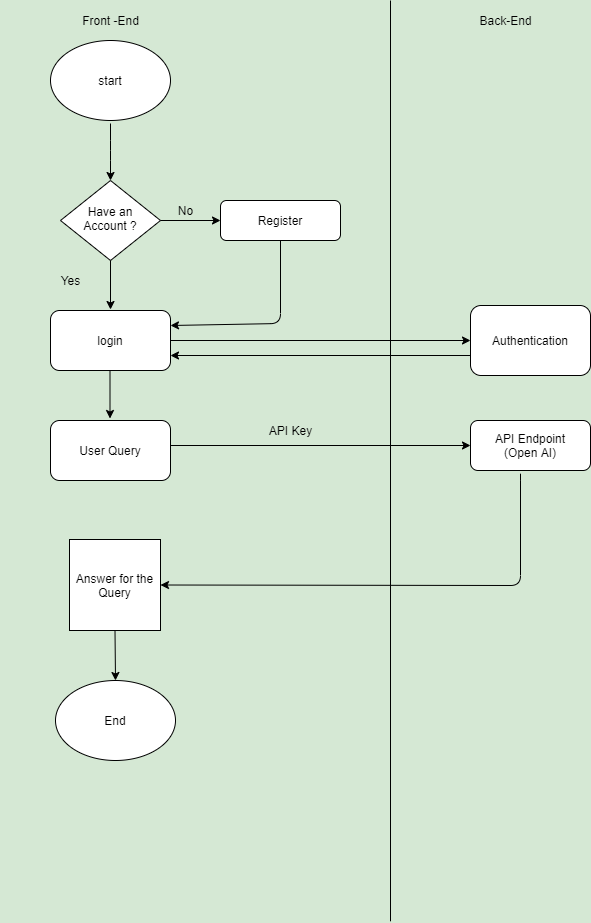

The diagram above was exported from draw.io. Its source (the exported page's mxGraphModel, read from the mxfile embedded in the PNG):
<mxGraphModel dx="1024" dy="592" grid="1" gridSize="10" guides="1" tooltips="1" connect="1" arrows="1" fold="1" page="1" pageScale="1" pageWidth="827" pageHeight="1169" background="#D5E8D4" math="0" shadow="0">
  <root>
    <mxCell id="WIyWlLk6GJQsqaUBKTNV-0" />
    <mxCell id="WIyWlLk6GJQsqaUBKTNV-1" parent="WIyWlLk6GJQsqaUBKTNV-0" />
    <mxCell id="WIyWlLk6GJQsqaUBKTNV-6" value="Have an Account ?" style="rhombus;whiteSpace=wrap;html=1;shadow=0;fontFamily=Helvetica;fontSize=12;align=center;strokeWidth=1;spacing=6;spacingTop=-4;" parent="WIyWlLk6GJQsqaUBKTNV-1" vertex="1">
      <mxGeometry x="170" y="180" width="100" height="80" as="geometry" />
    </mxCell>
    <mxCell id="WIyWlLk6GJQsqaUBKTNV-7" value="Register" style="rounded=1;whiteSpace=wrap;html=1;fontSize=12;glass=0;strokeWidth=1;shadow=0;" parent="WIyWlLk6GJQsqaUBKTNV-1" vertex="1">
      <mxGeometry x="330" y="200" width="120" height="40" as="geometry" />
    </mxCell>
    <mxCell id="KnueLuntd3xb26BV4b2w-0" value="start" style="ellipse;whiteSpace=wrap;html=1;" parent="WIyWlLk6GJQsqaUBKTNV-1" vertex="1">
      <mxGeometry x="160" y="40" width="120" height="80" as="geometry" />
    </mxCell>
    <mxCell id="KnueLuntd3xb26BV4b2w-12" value="login" style="rounded=1;whiteSpace=wrap;html=1;fontSize=12;glass=0;strokeWidth=1;shadow=0;" parent="WIyWlLk6GJQsqaUBKTNV-1" vertex="1">
      <mxGeometry x="160" y="310" width="120" height="60" as="geometry" />
    </mxCell>
    <mxCell id="KnueLuntd3xb26BV4b2w-25" value="API Endpoint&lt;br&gt;(Open AI)" style="rounded=1;whiteSpace=wrap;html=1;fontSize=12;glass=0;strokeWidth=1;shadow=0;" parent="WIyWlLk6GJQsqaUBKTNV-1" vertex="1">
      <mxGeometry x="580" y="420" width="120" height="50" as="geometry" />
    </mxCell>
    <mxCell id="KnueLuntd3xb26BV4b2w-33" value="&lt;span style=&quot;color: rgba(0 , 0 , 0 , 0) ; font-family: monospace ; font-size: 0px&quot;&gt;%3CmxGraphModel%3E%3Croot%3E%3CmxCell%20id%3D%220%22%2F%3E%3CmxCell%20id%3D%221%22%20parent%3D%220%22%2F%3E%3CmxCell%20id%3D%222%22%20value%3D%22%22%20style%3D%22endArrow%3Dclassic%3Bhtml%3D1%3B%22%20edge%3D%221%22%20parent%3D%221%22%3E%3CmxGeometry%20width%3D%2250%22%20height%3D%2250%22%20relative%3D%221%22%20as%3D%22geometry%22%3E%3CmxPoint%20x%3D%22370%22%20y%3D%22380%22%20as%3D%22sourcePoint%22%2F%3E%3CmxPoint%20x%3D%22420%22%20y%3D%22330%22%20as%3D%22targetPoint%22%2F%3E%3CArray%20as%3D%22points%22%3E%3CmxPoint%20x%3D%22360%22%20y%3D%22390%22%2F%3E%3CmxPoint%20x%3D%22390%22%20y%3D%22370%22%2F%3E%3C%2FArray%3E%3C%2FmxGeometry%3E%3C%2FmxCell%3E%3C%2Froot%3E%3C%2FmxGraphModel%3E&lt;/span&gt;" style="text;html=1;align=center;verticalAlign=middle;resizable=0;points=[];autosize=1;" parent="WIyWlLk6GJQsqaUBKTNV-1" vertex="1">
      <mxGeometry x="110" y="540" width="20" height="20" as="geometry" />
    </mxCell>
    <mxCell id="KnueLuntd3xb26BV4b2w-52" value="Answer for the Query" style="whiteSpace=wrap;html=1;aspect=fixed;" parent="WIyWlLk6GJQsqaUBKTNV-1" vertex="1">
      <mxGeometry x="179" y="539" width="91" height="91" as="geometry" />
    </mxCell>
    <mxCell id="KnueLuntd3xb26BV4b2w-59" value="End" style="ellipse;whiteSpace=wrap;html=1;" parent="WIyWlLk6GJQsqaUBKTNV-1" vertex="1">
      <mxGeometry x="165" y="680" width="120" height="80" as="geometry" />
    </mxCell>
    <mxCell id="KnueLuntd3xb26BV4b2w-61" value="" style="endArrow=classic;html=1;entryX=0.5;entryY=0;entryDx=0;entryDy=0;" parent="WIyWlLk6GJQsqaUBKTNV-1" target="WIyWlLk6GJQsqaUBKTNV-6" edge="1">
      <mxGeometry width="50" height="50" relative="1" as="geometry">
        <mxPoint x="220" y="123" as="sourcePoint" />
        <mxPoint x="213" y="170" as="targetPoint" />
        <Array as="points">
          <mxPoint x="220" y="150" />
        </Array>
      </mxGeometry>
    </mxCell>
    <mxCell id="KnueLuntd3xb26BV4b2w-62" value="" style="endArrow=classic;html=1;exitX=1;exitY=0.5;exitDx=0;exitDy=0;entryX=0;entryY=0.5;entryDx=0;entryDy=0;" parent="WIyWlLk6GJQsqaUBKTNV-1" source="WIyWlLk6GJQsqaUBKTNV-6" target="WIyWlLk6GJQsqaUBKTNV-7" edge="1">
      <mxGeometry width="50" height="50" relative="1" as="geometry">
        <mxPoint x="370" y="210" as="sourcePoint" />
        <mxPoint x="420" y="160" as="targetPoint" />
      </mxGeometry>
    </mxCell>
    <mxCell id="KnueLuntd3xb26BV4b2w-63" value="" style="endArrow=classic;html=1;exitX=0.5;exitY=1;exitDx=0;exitDy=0;" parent="WIyWlLk6GJQsqaUBKTNV-1" source="WIyWlLk6GJQsqaUBKTNV-6" edge="1">
      <mxGeometry width="50" height="50" relative="1" as="geometry">
        <mxPoint x="200" y="300" as="sourcePoint" />
        <mxPoint x="220" y="309" as="targetPoint" />
      </mxGeometry>
    </mxCell>
    <mxCell id="KnueLuntd3xb26BV4b2w-64" value="" style="endArrow=classic;html=1;exitX=0.5;exitY=1;exitDx=0;exitDy=0;entryX=1;entryY=0.25;entryDx=0;entryDy=0;" parent="WIyWlLk6GJQsqaUBKTNV-1" source="WIyWlLk6GJQsqaUBKTNV-7" target="KnueLuntd3xb26BV4b2w-12" edge="1">
      <mxGeometry width="50" height="50" relative="1" as="geometry">
        <mxPoint x="370" y="210" as="sourcePoint" />
        <mxPoint x="290" y="320" as="targetPoint" />
        <Array as="points">
          <mxPoint x="390" y="323" />
        </Array>
      </mxGeometry>
    </mxCell>
    <mxCell id="KnueLuntd3xb26BV4b2w-65" value="" style="endArrow=classic;html=1;entryX=0.5;entryY=0;entryDx=0;entryDy=0;" parent="WIyWlLk6GJQsqaUBKTNV-1" edge="1">
      <mxGeometry width="50" height="50" relative="1" as="geometry">
        <mxPoint x="219.5" y="370" as="sourcePoint" />
        <mxPoint x="219.5" y="418" as="targetPoint" />
      </mxGeometry>
    </mxCell>
    <mxCell id="KnueLuntd3xb26BV4b2w-69" value="No" style="text;html=1;align=center;verticalAlign=middle;resizable=0;points=[];autosize=1;" parent="WIyWlLk6GJQsqaUBKTNV-1" vertex="1">
      <mxGeometry x="280" y="200" width="30" height="20" as="geometry" />
    </mxCell>
    <mxCell id="KnueLuntd3xb26BV4b2w-70" value="Yes" style="text;html=1;align=center;verticalAlign=middle;resizable=0;points=[];autosize=1;" parent="WIyWlLk6GJQsqaUBKTNV-1" vertex="1">
      <mxGeometry x="165" y="270" width="30" height="20" as="geometry" />
    </mxCell>
    <mxCell id="kEVHxA6raCR9jW1vZ5iz-0" value="Front -End" style="text;html=1;align=center;verticalAlign=middle;resizable=0;points=[];autosize=1;" vertex="1" parent="WIyWlLk6GJQsqaUBKTNV-1">
      <mxGeometry x="185" y="10" width="70" height="20" as="geometry" />
    </mxCell>
    <mxCell id="kEVHxA6raCR9jW1vZ5iz-1" value="Back-End" style="text;html=1;align=center;verticalAlign=middle;resizable=0;points=[];autosize=1;" vertex="1" parent="WIyWlLk6GJQsqaUBKTNV-1">
      <mxGeometry x="580" y="10" width="70" height="20" as="geometry" />
    </mxCell>
    <mxCell id="kEVHxA6raCR9jW1vZ5iz-2" value="Authentication" style="rounded=1;whiteSpace=wrap;html=1;" vertex="1" parent="WIyWlLk6GJQsqaUBKTNV-1">
      <mxGeometry x="580" y="305" width="120" height="70" as="geometry" />
    </mxCell>
    <mxCell id="kEVHxA6raCR9jW1vZ5iz-5" value="" style="endArrow=none;html=1;" edge="1" parent="WIyWlLk6GJQsqaUBKTNV-1">
      <mxGeometry width="50" height="50" relative="1" as="geometry">
        <mxPoint x="500" y="920.7999877929688" as="sourcePoint" />
        <mxPoint x="500" as="targetPoint" />
      </mxGeometry>
    </mxCell>
    <mxCell id="kEVHxA6raCR9jW1vZ5iz-9" value="" style="endArrow=classic;html=1;exitX=1;exitY=0.5;exitDx=0;exitDy=0;" edge="1" parent="WIyWlLk6GJQsqaUBKTNV-1" source="KnueLuntd3xb26BV4b2w-12">
      <mxGeometry width="50" height="50" relative="1" as="geometry">
        <mxPoint x="400" y="390" as="sourcePoint" />
        <mxPoint x="580" y="340" as="targetPoint" />
      </mxGeometry>
    </mxCell>
    <mxCell id="kEVHxA6raCR9jW1vZ5iz-10" value="" style="endArrow=classic;html=1;entryX=1;entryY=0.75;entryDx=0;entryDy=0;" edge="1" parent="WIyWlLk6GJQsqaUBKTNV-1" target="KnueLuntd3xb26BV4b2w-12">
      <mxGeometry width="50" height="50" relative="1" as="geometry">
        <mxPoint x="580" y="355" as="sourcePoint" />
        <mxPoint x="440" y="300" as="targetPoint" />
      </mxGeometry>
    </mxCell>
    <mxCell id="kEVHxA6raCR9jW1vZ5iz-12" value="User Query" style="rounded=1;whiteSpace=wrap;html=1;" vertex="1" parent="WIyWlLk6GJQsqaUBKTNV-1">
      <mxGeometry x="160" y="420" width="120" height="60" as="geometry" />
    </mxCell>
    <mxCell id="kEVHxA6raCR9jW1vZ5iz-16" value="" style="endArrow=classic;html=1;entryX=0;entryY=0.5;entryDx=0;entryDy=0;" edge="1" parent="WIyWlLk6GJQsqaUBKTNV-1" target="KnueLuntd3xb26BV4b2w-25">
      <mxGeometry width="50" height="50" relative="1" as="geometry">
        <mxPoint x="280" y="445" as="sourcePoint" />
        <mxPoint x="370" y="460" as="targetPoint" />
      </mxGeometry>
    </mxCell>
    <mxCell id="kEVHxA6raCR9jW1vZ5iz-17" value="" style="endArrow=classic;html=1;entryX=1;entryY=0.5;entryDx=0;entryDy=0;" edge="1" parent="WIyWlLk6GJQsqaUBKTNV-1" target="KnueLuntd3xb26BV4b2w-52">
      <mxGeometry width="50" height="50" relative="1" as="geometry">
        <mxPoint x="630" y="480" as="sourcePoint" />
        <mxPoint x="370" y="460" as="targetPoint" />
        <Array as="points">
          <mxPoint x="630" y="470" />
          <mxPoint x="630" y="585" />
        </Array>
      </mxGeometry>
    </mxCell>
    <mxCell id="kEVHxA6raCR9jW1vZ5iz-19" value="" style="endArrow=classic;html=1;exitX=0.5;exitY=1;exitDx=0;exitDy=0;entryX=0.5;entryY=0;entryDx=0;entryDy=0;" edge="1" parent="WIyWlLk6GJQsqaUBKTNV-1" source="KnueLuntd3xb26BV4b2w-52" target="KnueLuntd3xb26BV4b2w-59">
      <mxGeometry width="50" height="50" relative="1" as="geometry">
        <mxPoint x="320" y="510" as="sourcePoint" />
        <mxPoint x="230" y="670" as="targetPoint" />
      </mxGeometry>
    </mxCell>
    <mxCell id="kEVHxA6raCR9jW1vZ5iz-21" value="API Key" style="text;html=1;align=center;verticalAlign=middle;resizable=0;points=[];autosize=1;" vertex="1" parent="WIyWlLk6GJQsqaUBKTNV-1">
      <mxGeometry x="370" y="420" width="60" height="20" as="geometry" />
    </mxCell>
  </root>
</mxGraphModel>